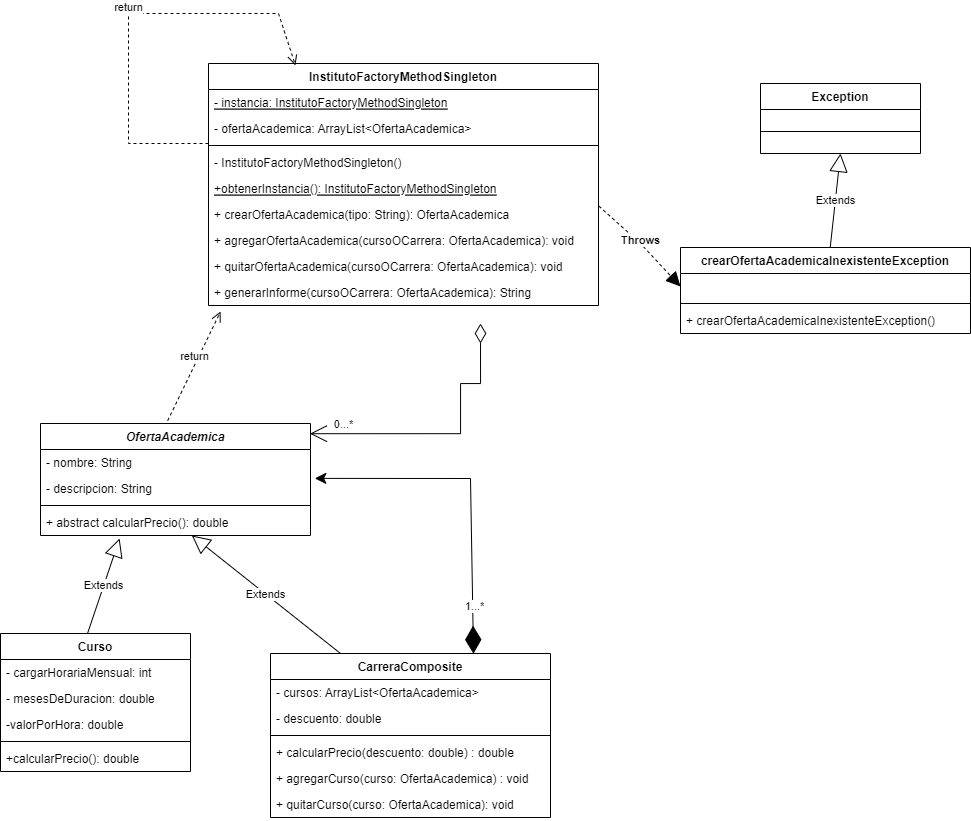

The diagram above was exported from draw.io. Its source (the exported page's mxGraphModel, read from the mxfile embedded in the PNG):
<mxGraphModel dx="1753" dy="1813" grid="1" gridSize="10" guides="1" tooltips="1" connect="1" arrows="1" fold="1" page="1" pageScale="1" pageWidth="827" pageHeight="1169" math="0" shadow="0">
  <root>
    <mxCell id="0" />
    <mxCell id="1" parent="0" />
    <mxCell id="YnVt-3x6NKe7tAxVJoXK-1" value="OfertaAcademica" style="swimlane;fontStyle=3;align=center;verticalAlign=top;childLayout=stackLayout;horizontal=1;startSize=26;horizontalStack=0;resizeParent=1;resizeParentMax=0;resizeLast=0;collapsible=1;marginBottom=0;" parent="1" vertex="1">
      <mxGeometry x="50" y="70" width="270" height="112" as="geometry" />
    </mxCell>
    <mxCell id="YnVt-3x6NKe7tAxVJoXK-2" value="- nombre: String" style="text;strokeColor=none;fillColor=none;align=left;verticalAlign=top;spacingLeft=4;spacingRight=4;overflow=hidden;rotatable=0;points=[[0,0.5],[1,0.5]];portConstraint=eastwest;" parent="YnVt-3x6NKe7tAxVJoXK-1" vertex="1">
      <mxGeometry y="26" width="270" height="26" as="geometry" />
    </mxCell>
    <mxCell id="YnVt-3x6NKe7tAxVJoXK-13" value="- descripcion: String" style="text;strokeColor=none;fillColor=none;align=left;verticalAlign=top;spacingLeft=4;spacingRight=4;overflow=hidden;rotatable=0;points=[[0,0.5],[1,0.5]];portConstraint=eastwest;" parent="YnVt-3x6NKe7tAxVJoXK-1" vertex="1">
      <mxGeometry y="52" width="270" height="26" as="geometry" />
    </mxCell>
    <mxCell id="YnVt-3x6NKe7tAxVJoXK-3" value="" style="line;strokeWidth=1;fillColor=none;align=left;verticalAlign=middle;spacingTop=-1;spacingLeft=3;spacingRight=3;rotatable=0;labelPosition=right;points=[];portConstraint=eastwest;strokeColor=inherit;" parent="YnVt-3x6NKe7tAxVJoXK-1" vertex="1">
      <mxGeometry y="78" width="270" height="8" as="geometry" />
    </mxCell>
    <mxCell id="YnVt-3x6NKe7tAxVJoXK-4" value="+ abstract calcularPrecio(): double" style="text;strokeColor=none;fillColor=none;align=left;verticalAlign=top;spacingLeft=4;spacingRight=4;overflow=hidden;rotatable=0;points=[[0,0.5],[1,0.5]];portConstraint=eastwest;" parent="YnVt-3x6NKe7tAxVJoXK-1" vertex="1">
      <mxGeometry y="86" width="270" height="26" as="geometry" />
    </mxCell>
    <mxCell id="YnVt-3x6NKe7tAxVJoXK-5" value="Curso" style="swimlane;fontStyle=1;align=center;verticalAlign=top;childLayout=stackLayout;horizontal=1;startSize=26;horizontalStack=0;resizeParent=1;resizeParentMax=0;resizeLast=0;collapsible=1;marginBottom=0;" parent="1" vertex="1">
      <mxGeometry x="10" y="280" width="190" height="138" as="geometry" />
    </mxCell>
    <mxCell id="YnVt-3x6NKe7tAxVJoXK-6" value="- cargarHorariaMensual: int" style="text;strokeColor=none;fillColor=none;align=left;verticalAlign=top;spacingLeft=4;spacingRight=4;overflow=hidden;rotatable=0;points=[[0,0.5],[1,0.5]];portConstraint=eastwest;" parent="YnVt-3x6NKe7tAxVJoXK-5" vertex="1">
      <mxGeometry y="26" width="190" height="26" as="geometry" />
    </mxCell>
    <mxCell id="YnVt-3x6NKe7tAxVJoXK-24" value="- mesesDeDuracion: double" style="text;strokeColor=none;fillColor=none;align=left;verticalAlign=top;spacingLeft=4;spacingRight=4;overflow=hidden;rotatable=0;points=[[0,0.5],[1,0.5]];portConstraint=eastwest;" parent="YnVt-3x6NKe7tAxVJoXK-5" vertex="1">
      <mxGeometry y="52" width="190" height="26" as="geometry" />
    </mxCell>
    <mxCell id="YnVt-3x6NKe7tAxVJoXK-25" value="-valorPorHora: double" style="text;strokeColor=none;fillColor=none;align=left;verticalAlign=top;spacingLeft=4;spacingRight=4;overflow=hidden;rotatable=0;points=[[0,0.5],[1,0.5]];portConstraint=eastwest;" parent="YnVt-3x6NKe7tAxVJoXK-5" vertex="1">
      <mxGeometry y="78" width="190" height="26" as="geometry" />
    </mxCell>
    <mxCell id="YnVt-3x6NKe7tAxVJoXK-7" value="" style="line;strokeWidth=1;fillColor=none;align=left;verticalAlign=middle;spacingTop=-1;spacingLeft=3;spacingRight=3;rotatable=0;labelPosition=right;points=[];portConstraint=eastwest;strokeColor=inherit;" parent="YnVt-3x6NKe7tAxVJoXK-5" vertex="1">
      <mxGeometry y="104" width="190" height="8" as="geometry" />
    </mxCell>
    <mxCell id="YnVt-3x6NKe7tAxVJoXK-8" value="+calcularPrecio(): double" style="text;strokeColor=none;fillColor=none;align=left;verticalAlign=top;spacingLeft=4;spacingRight=4;overflow=hidden;rotatable=0;points=[[0,0.5],[1,0.5]];portConstraint=eastwest;" parent="YnVt-3x6NKe7tAxVJoXK-5" vertex="1">
      <mxGeometry y="112" width="190" height="26" as="geometry" />
    </mxCell>
    <mxCell id="YnVt-3x6NKe7tAxVJoXK-9" value="CarreraComposite" style="swimlane;fontStyle=1;align=center;verticalAlign=top;childLayout=stackLayout;horizontal=1;startSize=26;horizontalStack=0;resizeParent=1;resizeParentMax=0;resizeLast=0;collapsible=1;marginBottom=0;" parent="1" vertex="1">
      <mxGeometry x="280" y="300" width="280" height="164" as="geometry" />
    </mxCell>
    <mxCell id="YnVt-3x6NKe7tAxVJoXK-10" value="- cursos: ArrayList&lt;OfertaAcademica&gt;" style="text;strokeColor=none;fillColor=none;align=left;verticalAlign=top;spacingLeft=4;spacingRight=4;overflow=hidden;rotatable=0;points=[[0,0.5],[1,0.5]];portConstraint=eastwest;" parent="YnVt-3x6NKe7tAxVJoXK-9" vertex="1">
      <mxGeometry y="26" width="280" height="26" as="geometry" />
    </mxCell>
    <mxCell id="YnVt-3x6NKe7tAxVJoXK-51" value="- descuento: double" style="text;strokeColor=none;fillColor=none;align=left;verticalAlign=top;spacingLeft=4;spacingRight=4;overflow=hidden;rotatable=0;points=[[0,0.5],[1,0.5]];portConstraint=eastwest;" parent="YnVt-3x6NKe7tAxVJoXK-9" vertex="1">
      <mxGeometry y="52" width="280" height="26" as="geometry" />
    </mxCell>
    <mxCell id="YnVt-3x6NKe7tAxVJoXK-11" value="" style="line;strokeWidth=1;fillColor=none;align=left;verticalAlign=middle;spacingTop=-1;spacingLeft=3;spacingRight=3;rotatable=0;labelPosition=right;points=[];portConstraint=eastwest;strokeColor=inherit;" parent="YnVt-3x6NKe7tAxVJoXK-9" vertex="1">
      <mxGeometry y="78" width="280" height="8" as="geometry" />
    </mxCell>
    <mxCell id="YnVt-3x6NKe7tAxVJoXK-39" value="+ calcularPrecio(descuento: double) : double" style="text;strokeColor=none;fillColor=none;align=left;verticalAlign=top;spacingLeft=4;spacingRight=4;overflow=hidden;rotatable=0;points=[[0,0.5],[1,0.5]];portConstraint=eastwest;" parent="YnVt-3x6NKe7tAxVJoXK-9" vertex="1">
      <mxGeometry y="86" width="280" height="26" as="geometry" />
    </mxCell>
    <mxCell id="YnVt-3x6NKe7tAxVJoXK-12" value="+ agregarCurso(curso: OfertaAcademica) : void" style="text;strokeColor=none;fillColor=none;align=left;verticalAlign=top;spacingLeft=4;spacingRight=4;overflow=hidden;rotatable=0;points=[[0,0.5],[1,0.5]];portConstraint=eastwest;" parent="YnVt-3x6NKe7tAxVJoXK-9" vertex="1">
      <mxGeometry y="112" width="280" height="26" as="geometry" />
    </mxCell>
    <mxCell id="YnVt-3x6NKe7tAxVJoXK-36" value="+ quitarCurso(curso: OfertaAcademica): void" style="text;strokeColor=none;fillColor=none;align=left;verticalAlign=top;spacingLeft=4;spacingRight=4;overflow=hidden;rotatable=0;points=[[0,0.5],[1,0.5]];portConstraint=eastwest;" parent="YnVt-3x6NKe7tAxVJoXK-9" vertex="1">
      <mxGeometry y="138" width="280" height="26" as="geometry" />
    </mxCell>
    <mxCell id="YnVt-3x6NKe7tAxVJoXK-26" value="Extends" style="endArrow=block;endSize=16;endFill=0;html=1;rounded=0;exitX=0.25;exitY=0;exitDx=0;exitDy=0;" parent="1" source="YnVt-3x6NKe7tAxVJoXK-9" target="YnVt-3x6NKe7tAxVJoXK-4" edge="1">
      <mxGeometry width="160" relative="1" as="geometry">
        <mxPoint x="180" y="370" as="sourcePoint" />
        <mxPoint x="340" y="370" as="targetPoint" />
      </mxGeometry>
    </mxCell>
    <mxCell id="YnVt-3x6NKe7tAxVJoXK-27" value="Extends" style="endArrow=block;endSize=16;endFill=0;html=1;rounded=0;exitX=0.458;exitY=0;exitDx=0;exitDy=0;exitPerimeter=0;entryX=0.293;entryY=1.115;entryDx=0;entryDy=0;entryPerimeter=0;" parent="1" source="YnVt-3x6NKe7tAxVJoXK-5" target="YnVt-3x6NKe7tAxVJoXK-4" edge="1">
      <mxGeometry width="160" relative="1" as="geometry">
        <mxPoint x="180" y="370" as="sourcePoint" />
        <mxPoint x="340" y="370" as="targetPoint" />
      </mxGeometry>
    </mxCell>
    <mxCell id="YnVt-3x6NKe7tAxVJoXK-28" value="InstitutoFactoryMethodSingleton" style="swimlane;fontStyle=1;align=center;verticalAlign=top;childLayout=stackLayout;horizontal=1;startSize=26;horizontalStack=0;resizeParent=1;resizeParentMax=0;resizeLast=0;collapsible=1;marginBottom=0;" parent="1" vertex="1">
      <mxGeometry x="218" y="-290" width="390" height="242" as="geometry" />
    </mxCell>
    <mxCell id="YnVt-3x6NKe7tAxVJoXK-29" value="- instancia: InstitutoFactoryMethodSingleton" style="text;strokeColor=none;fillColor=none;align=left;verticalAlign=top;spacingLeft=4;spacingRight=4;overflow=hidden;rotatable=0;points=[[0,0.5],[1,0.5]];portConstraint=eastwest;fontStyle=4" parent="YnVt-3x6NKe7tAxVJoXK-28" vertex="1">
      <mxGeometry y="26" width="390" height="26" as="geometry" />
    </mxCell>
    <mxCell id="B2nDonsFfBaLLIjFYYMx-1" value="- ofertaAcademica: ArrayList&lt;OfertaAcademica&gt;" style="text;strokeColor=none;fillColor=none;align=left;verticalAlign=top;spacingLeft=4;spacingRight=4;overflow=hidden;rotatable=0;points=[[0,0.5],[1,0.5]];portConstraint=eastwest;" vertex="1" parent="YnVt-3x6NKe7tAxVJoXK-28">
      <mxGeometry y="52" width="390" height="26" as="geometry" />
    </mxCell>
    <mxCell id="YnVt-3x6NKe7tAxVJoXK-30" value="" style="line;strokeWidth=1;fillColor=none;align=left;verticalAlign=middle;spacingTop=-1;spacingLeft=3;spacingRight=3;rotatable=0;labelPosition=right;points=[];portConstraint=eastwest;strokeColor=inherit;" parent="YnVt-3x6NKe7tAxVJoXK-28" vertex="1">
      <mxGeometry y="78" width="390" height="8" as="geometry" />
    </mxCell>
    <mxCell id="YnVt-3x6NKe7tAxVJoXK-31" value="- InstitutoFactoryMethodSingleton()" style="text;strokeColor=none;fillColor=none;align=left;verticalAlign=top;spacingLeft=4;spacingRight=4;overflow=hidden;rotatable=0;points=[[0,0.5],[1,0.5]];portConstraint=eastwest;" parent="YnVt-3x6NKe7tAxVJoXK-28" vertex="1">
      <mxGeometry y="86" width="390" height="26" as="geometry" />
    </mxCell>
    <mxCell id="YnVt-3x6NKe7tAxVJoXK-43" value="+obtenerInstancia(): InstitutoFactoryMethodSingleton" style="text;strokeColor=none;fillColor=none;align=left;verticalAlign=top;spacingLeft=4;spacingRight=4;overflow=hidden;rotatable=0;points=[[0,0.5],[1,0.5]];portConstraint=eastwest;fontStyle=4" parent="YnVt-3x6NKe7tAxVJoXK-28" vertex="1">
      <mxGeometry y="112" width="390" height="26" as="geometry" />
    </mxCell>
    <mxCell id="YnVt-3x6NKe7tAxVJoXK-44" value="+ crearOfertaAcademica(tipo: String): OfertaAcademica" style="text;strokeColor=none;fillColor=none;align=left;verticalAlign=top;spacingLeft=4;spacingRight=4;overflow=hidden;rotatable=0;points=[[0,0.5],[1,0.5]];portConstraint=eastwest;" parent="YnVt-3x6NKe7tAxVJoXK-28" vertex="1">
      <mxGeometry y="138" width="390" height="26" as="geometry" />
    </mxCell>
    <mxCell id="YnVt-3x6NKe7tAxVJoXK-45" value="return" style="html=1;verticalAlign=bottom;endArrow=open;dashed=1;endSize=8;rounded=0;exitX=0;exitY=1.077;exitDx=0;exitDy=0;exitPerimeter=0;entryX=0.223;entryY=0.008;entryDx=0;entryDy=0;entryPerimeter=0;" parent="YnVt-3x6NKe7tAxVJoXK-28" target="YnVt-3x6NKe7tAxVJoXK-28" edge="1">
      <mxGeometry relative="1" as="geometry">
        <mxPoint y="80.00199999999995" as="sourcePoint" />
        <mxPoint x="100" y="-50" as="targetPoint" />
        <Array as="points">
          <mxPoint x="-80" y="80" />
          <mxPoint x="-80" y="-50" />
          <mxPoint x="70" y="-50" />
        </Array>
      </mxGeometry>
    </mxCell>
    <mxCell id="B2nDonsFfBaLLIjFYYMx-2" value="+ agregarOfertaAcademica(cursoOCarrera: OfertaAcademica): void" style="text;strokeColor=none;fillColor=none;align=left;verticalAlign=top;spacingLeft=4;spacingRight=4;overflow=hidden;rotatable=0;points=[[0,0.5],[1,0.5]];portConstraint=eastwest;" vertex="1" parent="YnVt-3x6NKe7tAxVJoXK-28">
      <mxGeometry y="164" width="390" height="26" as="geometry" />
    </mxCell>
    <mxCell id="B2nDonsFfBaLLIjFYYMx-3" value="+ quitarOfertaAcademica(cursoOCarrera: OfertaAcademica): void" style="text;strokeColor=none;fillColor=none;align=left;verticalAlign=top;spacingLeft=4;spacingRight=4;overflow=hidden;rotatable=0;points=[[0,0.5],[1,0.5]];portConstraint=eastwest;" vertex="1" parent="YnVt-3x6NKe7tAxVJoXK-28">
      <mxGeometry y="190" width="390" height="26" as="geometry" />
    </mxCell>
    <mxCell id="YnVt-3x6NKe7tAxVJoXK-46" value="+ generarInforme(cursoOCarrera: OfertaAcademica): String" style="text;strokeColor=none;fillColor=none;align=left;verticalAlign=top;spacingLeft=4;spacingRight=4;overflow=hidden;rotatable=0;points=[[0,0.5],[1,0.5]];portConstraint=eastwest;" parent="YnVt-3x6NKe7tAxVJoXK-28" vertex="1">
      <mxGeometry y="216" width="390" height="26" as="geometry" />
    </mxCell>
    <mxCell id="YnVt-3x6NKe7tAxVJoXK-40" value="" style="endArrow=diamondThin;endFill=1;endSize=25;html=1;rounded=0;entryX=0.725;entryY=0.001;entryDx=0;entryDy=0;entryPerimeter=0;exitX=1.016;exitY=0.111;exitDx=0;exitDy=0;exitPerimeter=0;startArrow=classic;startFill=1;startSize=9;" parent="1" source="YnVt-3x6NKe7tAxVJoXK-13" target="YnVt-3x6NKe7tAxVJoXK-9" edge="1">
      <mxGeometry width="160" relative="1" as="geometry">
        <mxPoint x="480" y="120" as="sourcePoint" />
        <mxPoint x="350" y="200" as="targetPoint" />
        <Array as="points">
          <mxPoint x="480" y="125" />
        </Array>
      </mxGeometry>
    </mxCell>
    <mxCell id="YnVt-3x6NKe7tAxVJoXK-41" value="1...*" style="edgeLabel;html=1;align=center;verticalAlign=middle;resizable=0;points=[];" parent="YnVt-3x6NKe7tAxVJoXK-40" connectable="0" vertex="1">
      <mxGeometry x="0.7158" y="1" relative="1" as="geometry">
        <mxPoint as="offset" />
      </mxGeometry>
    </mxCell>
    <mxCell id="YnVt-3x6NKe7tAxVJoXK-47" value="return" style="html=1;verticalAlign=bottom;endArrow=open;dashed=1;endSize=8;rounded=0;entryX=0.031;entryY=1.231;entryDx=0;entryDy=0;entryPerimeter=0;exitX=0.471;exitY=-0.025;exitDx=0;exitDy=0;exitPerimeter=0;" parent="1" source="YnVt-3x6NKe7tAxVJoXK-1" target="YnVt-3x6NKe7tAxVJoXK-46" edge="1">
      <mxGeometry relative="1" as="geometry">
        <mxPoint x="310" y="80" as="sourcePoint" />
        <mxPoint x="230" y="80" as="targetPoint" />
      </mxGeometry>
    </mxCell>
    <mxCell id="YnVt-3x6NKe7tAxVJoXK-48" value="" style="endArrow=open;html=1;endSize=15;startArrow=diamondThin;startSize=17;startFill=0;edgeStyle=orthogonalEdgeStyle;align=left;verticalAlign=bottom;rounded=0;entryX=0.998;entryY=0.091;entryDx=0;entryDy=0;entryPerimeter=0;strokeWidth=1;" parent="1" target="YnVt-3x6NKe7tAxVJoXK-1" edge="1">
      <mxGeometry x="-0.6154" y="29" relative="1" as="geometry">
        <mxPoint x="490" y="-30" as="sourcePoint" />
        <mxPoint x="350" y="90" as="targetPoint" />
        <Array as="points">
          <mxPoint x="490" y="30" />
          <mxPoint x="470" y="30" />
          <mxPoint x="470" y="80" />
        </Array>
        <mxPoint as="offset" />
      </mxGeometry>
    </mxCell>
    <mxCell id="YnVt-3x6NKe7tAxVJoXK-49" value="0...*" style="edgeLabel;html=1;align=center;verticalAlign=middle;resizable=0;points=[];" parent="YnVt-3x6NKe7tAxVJoXK-48" connectable="0" vertex="1">
      <mxGeometry x="0.0664" y="1" relative="1" as="geometry">
        <mxPoint x="-98" y="-11" as="offset" />
      </mxGeometry>
    </mxCell>
    <mxCell id="B2nDonsFfBaLLIjFYYMx-7" value="crearOfertaAcademicaInexistenteException" style="swimlane;fontStyle=1;align=center;verticalAlign=top;childLayout=stackLayout;horizontal=1;startSize=26;horizontalStack=0;resizeParent=1;resizeParentMax=0;resizeLast=0;collapsible=1;marginBottom=0;" vertex="1" parent="1">
      <mxGeometry x="690" y="-106" width="290" height="86" as="geometry" />
    </mxCell>
    <mxCell id="B2nDonsFfBaLLIjFYYMx-8" value=" " style="text;strokeColor=none;fillColor=none;align=left;verticalAlign=top;spacingLeft=4;spacingRight=4;overflow=hidden;rotatable=0;points=[[0,0.5],[1,0.5]];portConstraint=eastwest;" vertex="1" parent="B2nDonsFfBaLLIjFYYMx-7">
      <mxGeometry y="26" width="290" height="26" as="geometry" />
    </mxCell>
    <mxCell id="B2nDonsFfBaLLIjFYYMx-9" value="" style="line;strokeWidth=1;fillColor=none;align=left;verticalAlign=middle;spacingTop=-1;spacingLeft=3;spacingRight=3;rotatable=0;labelPosition=right;points=[];portConstraint=eastwest;strokeColor=inherit;" vertex="1" parent="B2nDonsFfBaLLIjFYYMx-7">
      <mxGeometry y="52" width="290" height="8" as="geometry" />
    </mxCell>
    <mxCell id="B2nDonsFfBaLLIjFYYMx-10" value="+ crearOfertaAcademicaInexistenteException()" style="text;strokeColor=none;fillColor=none;align=left;verticalAlign=top;spacingLeft=4;spacingRight=4;overflow=hidden;rotatable=0;points=[[0,0.5],[1,0.5]];portConstraint=eastwest;" vertex="1" parent="B2nDonsFfBaLLIjFYYMx-7">
      <mxGeometry y="60" width="290" height="26" as="geometry" />
    </mxCell>
    <mxCell id="B2nDonsFfBaLLIjFYYMx-12" value="" style="endArrow=block;dashed=1;endFill=1;endSize=12;html=1;rounded=0;exitX=1.001;exitY=0.179;exitDx=0;exitDy=0;exitPerimeter=0;entryX=0;entryY=0.5;entryDx=0;entryDy=0;" edge="1" parent="1" source="YnVt-3x6NKe7tAxVJoXK-44" target="B2nDonsFfBaLLIjFYYMx-8">
      <mxGeometry width="160" relative="1" as="geometry">
        <mxPoint x="630" y="40" as="sourcePoint" />
        <mxPoint x="790" y="40" as="targetPoint" />
        <Array as="points">
          <mxPoint x="650" y="-110" />
        </Array>
      </mxGeometry>
    </mxCell>
    <mxCell id="B2nDonsFfBaLLIjFYYMx-13" value="&lt;b&gt;Throws&lt;/b&gt;" style="edgeLabel;html=1;align=center;verticalAlign=middle;resizable=0;points=[];" vertex="1" connectable="0" parent="B2nDonsFfBaLLIjFYYMx-12">
      <mxGeometry x="-0.1913" y="-2" relative="1" as="geometry">
        <mxPoint x="8" y="2" as="offset" />
      </mxGeometry>
    </mxCell>
    <mxCell id="B2nDonsFfBaLLIjFYYMx-14" value="Exception" style="swimlane;fontStyle=1;align=center;verticalAlign=top;childLayout=stackLayout;horizontal=1;startSize=26;horizontalStack=0;resizeParent=1;resizeParentMax=0;resizeLast=0;collapsible=1;marginBottom=0;" vertex="1" parent="1">
      <mxGeometry x="770" y="-270" width="160" height="70" as="geometry" />
    </mxCell>
    <mxCell id="B2nDonsFfBaLLIjFYYMx-16" value="" style="line;strokeWidth=1;fillColor=none;align=left;verticalAlign=middle;spacingTop=-1;spacingLeft=3;spacingRight=3;rotatable=0;labelPosition=right;points=[];portConstraint=eastwest;strokeColor=inherit;" vertex="1" parent="B2nDonsFfBaLLIjFYYMx-14">
      <mxGeometry y="26" width="160" height="44" as="geometry" />
    </mxCell>
    <mxCell id="B2nDonsFfBaLLIjFYYMx-21" value="Extends" style="endArrow=block;endSize=16;endFill=0;html=1;rounded=0;entryX=0.5;entryY=1;entryDx=0;entryDy=0;" edge="1" parent="1" source="B2nDonsFfBaLLIjFYYMx-7" target="B2nDonsFfBaLLIjFYYMx-14">
      <mxGeometry width="160" relative="1" as="geometry">
        <mxPoint x="440" y="10" as="sourcePoint" />
        <mxPoint x="600" y="10" as="targetPoint" />
      </mxGeometry>
    </mxCell>
  </root>
</mxGraphModel>